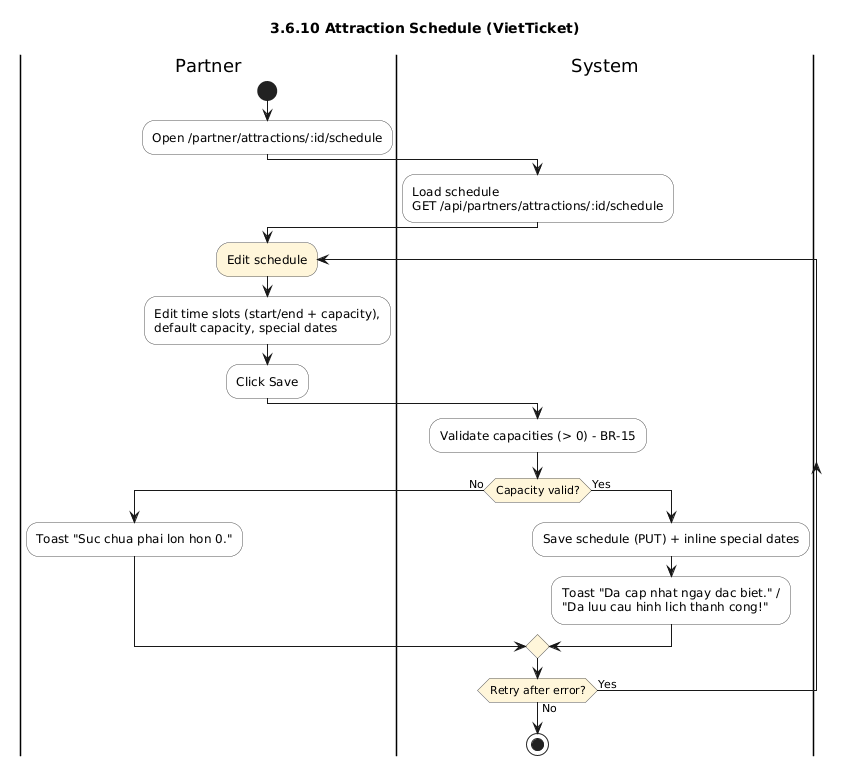

The diagram above was rendered by PlantUML. Its source (embedded in the PNG):
@startuml
title 3.6.10 Attraction Schedule (VietTicket)
skinparam shadowing false
skinparam defaultFontName Arial
skinparam ActivityBackgroundColor #FDFDFD
skinparam ActivityBorderColor #555555
skinparam ActivityDiamondBackgroundColor #FFF6DA

|Partner|
start
:Open /partner/attractions/:id/schedule;
|System|
:Load schedule\nGET /api/partners/attractions/:id/schedule;
|Partner|
repeat :Edit schedule;
  :Edit time slots (start/end + capacity),\ndefault capacity, special dates;
  :Click Save;
  |System|
  :Validate capacities (> 0) - BR-15;
  if (Capacity valid?) then (No)
    |Partner|
    :Toast "Suc chua phai lon hon 0.";
  else (Yes)
    |System|
    :Save schedule (PUT) + inline special dates;
    :Toast "Da cap nhat ngay dac biet." /\n"Da luu cau hinh lich thanh cong!";
  endif
repeat while (Retry after error?) is (Yes) not (No)

|System|
stop
@enduml